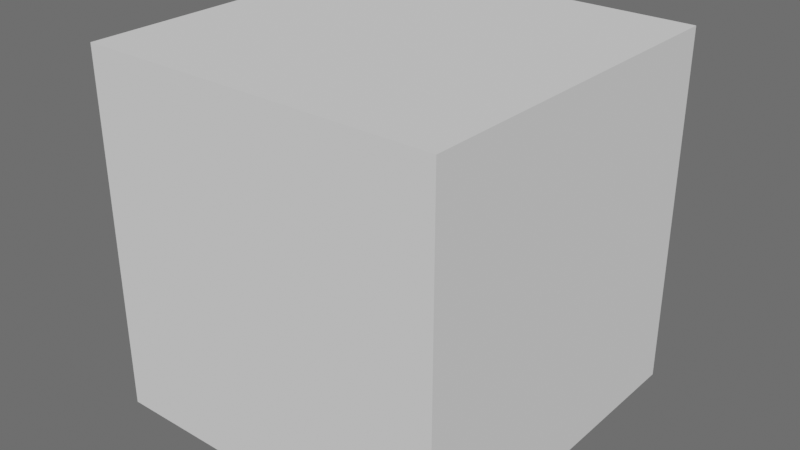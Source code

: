 # Source: test_asset-v001.blend  (saved by Blender 5.2.5; exported with 4.5.12 LTS)
import bpy
from mathutils import Matrix  # noqa: F401  (used for matrix-valued properties, if any)

bpy.ops.wm.read_factory_settings(use_empty=True)
scene = bpy.context.scene
scene.name = 'Scene'

# ---- collections
col_pr_test_asset = bpy.data.collections.new('PR-test_asset'); scene.collection.children.link(col_pr_test_asset)
col_test_asset_rigging = bpy.data.collections.new('test_asset-rigging'); col_pr_test_asset.children.link(col_test_asset_rigging)
col_test_asset_modeling = bpy.data.collections.new('test_asset-modeling'); col_pr_test_asset.children.link(col_test_asset_modeling)

# ---- world
world_world = bpy.data.worlds.new('World'); scene.world = world_world
world_world.use_nodes = True; world_world.node_tree.nodes.clear()
_N = world_world.node_tree.nodes; _L = world_world.node_tree.links
n0 = _N.new('ShaderNodeOutputWorld'); n0.name = 'World Output'; n0.location = (300, 300)
n1 = _N.new('ShaderNodeBackground'); n1.name = 'Background'; n1.location = (10, 300)
n1.inputs[0].default_value = (0.1282, 0.1282, 0.1282, 1.0)
_L.new(n1.outputs[0], n0.inputs[0])
n0.is_active_output = True
world_world.color = (0.05088, 0.05088, 0.05088)
world_world.use_sun_shadow = False
world_world.sun_shadow_jitter_overblur = 0.0

# ---- meshes
me_geo_test_asset = bpy.data.meshes.new('GEO-test_asset')
me_geo_test_asset.from_pydata([(-1.0, -1.0, -1.0), (-1.0, -1.0, 1.0), (-1.0, 1.0, -1.0), (-1.0, 1.0, 1.0), (1.0, -1.0, -1.0), (1.0, -1.0, 1.0), (1.0, 1.0, -1.0), (1.0, 1.0, 1.0)], [], [(0, 1, 3, 2), (2, 3, 7, 6), (6, 7, 5, 4), (4, 5, 1, 0), (2, 6, 4, 0), (7, 3, 1, 5)])
_uv = me_geo_test_asset.uv_layers.new(name='UVMap')
_uv.uv.foreach_set('vector', [0.375, 0.0, 0.625, 0.0, 0.625, 0.25, 0.375, 0.25, 0.375, 0.25, 0.625, 0.25, 0.625, 0.5, 0.375, 0.5, 0.375, 0.5, 0.625, 0.5, 0.625, 0.75, 0.375, 0.75, 0.375, 0.75, 0.625, 0.75, 0.625, 1.0, 0.375, 1.0, 0.125, 0.5, 0.375, 0.5, 0.375, 0.75, 0.125, 0.75, 0.625, 0.5, 0.875, 0.5, 0.875, 0.75, 0.625, 0.75])
me_geo_test_asset.update()
arm_rig_test_asset = bpy.data.armatures.new('RIG-test_asset')  # bones are not reproduced

# ---- objects
ob_rig_test_asset = bpy.data.objects.new('RIG-test_asset', arm_rig_test_asset)
ob_geo_test_asset = bpy.data.objects.new('GEO-test_asset', me_geo_test_asset)

# ---- transforms, parenting, visibility, modifiers, constraints
ob_rig_test_asset.location = (0.0, 0.0, 0.0)
ob_geo_test_asset.parent = ob_rig_test_asset
ob_geo_test_asset.location = (0.0, 0.0, 0.0)
_vg = ob_geo_test_asset.vertex_groups.new(name='Bone')
_vg.add([0, 1, 2, 3, 4, 5, 6, 7], 1.0, 'REPLACE')
_m = ob_geo_test_asset.modifiers.new('MOD-Armature', 'ARMATURE')
_m.object = ob_rig_test_asset

# ---- collection membership
col_test_asset_rigging.objects.link(ob_rig_test_asset)
col_test_asset_modeling.objects.link(ob_geo_test_asset)

# ---- scene / render settings (as saved in the file)
scene.frame_start = 1; scene.frame_end = 250; scene.frame_set(1)
scene.render.engine = 'BLENDER_EEVEE_NEXT'
scene.render.image_settings.file_format = 'FFMPEG'
scene.render.image_settings.color_mode = 'RGB'
scene.render.motion_blur_shutter = 1.0
scene.render.bake_bias = 0.0
scene.render.bake_samples = 0
scene.cycles.use_denoising = False
scene.eevee.ray_tracing_options.trace_max_roughness = 0.0
scene.view_settings.view_transform = 'Filmic'
bpy.context.view_layer.update()

# ---- added for rendering (the .blend has no active camera and no usable light): camera, sun
cam_auto = bpy.data.cameras.new('AutoCamera')
cam_auto.lens = 50.0
cam_auto.sensor_width = 36.0
cam_auto.clip_end = 1000.0
ob_auto_camera = bpy.data.objects.new('AutoCamera', cam_auto)
scene.collection.objects.link(ob_auto_camera)
ob_auto_camera.location = (3.20507, -3.84609, 2.56406)
ob_auto_camera.rotation_euler = (1.09748, -7.21219e-08, 0.694738)
scene.camera = ob_auto_camera
light_auto_sun = bpy.data.lights.new('AutoSun', 'SUN')
light_auto_sun.energy = 3.0
light_auto_sun.angle = 0.0523599
ob_auto_sun = bpy.data.objects.new('AutoSun', light_auto_sun)
scene.collection.objects.link(ob_auto_sun)
ob_auto_sun.rotation_euler = (0.872665, 0.174533, 0.523599)
bpy.context.view_layer.update()
